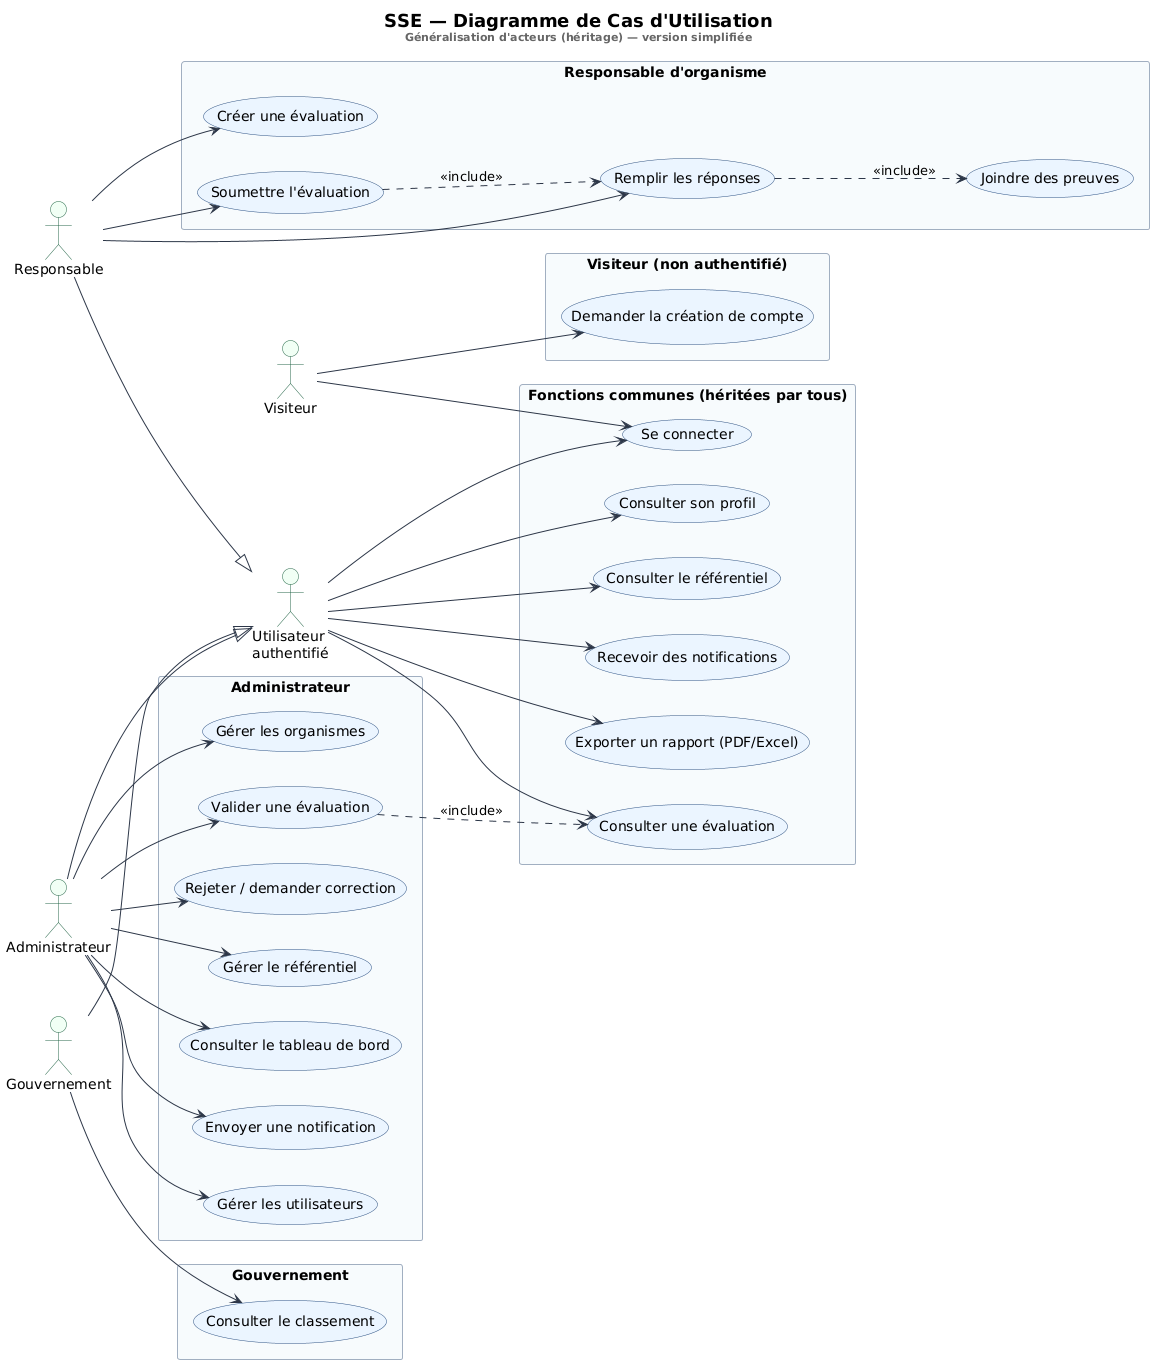

The diagram above was rendered by PlantUML. Its source (embedded in the PNG):
@startuml diagramme_cas_utilisation
' ============================================================
'  SSE — Diagramme de Cas d'Utilisation SIMPLIFIÉ
'  (avec généralisation d'acteurs = héritage)
' ============================================================

skinparam shadowing false
skinparam usecase {
  BackgroundColor #EBF4FF
  BorderColor #2C5282
  ArrowColor #2D3748
}
skinparam actor {
  BackgroundColor #F0FFF4
  BorderColor #276749
}
skinparam package {
  BorderColor #A0AEC0
  BackgroundColor #F7FAFC
}

left to right direction

title <size:18><b>SSE — Diagramme de Cas d'Utilisation</b></size>\n<size:11><color:#666666>Généralisation d'acteurs (héritage) — version simplifiée</color></size>

' ============ ACTEURS ============
actor "Visiteur" as Visiteur

' Acteur général (parent)
actor "Utilisateur\nauthentifié" as U

' Acteurs spécialisés (enfants) → héritent des CU de "U"
actor "Responsable" as Responsable
actor "Administrateur" as Admin
actor "Gouvernement" as Gouv

' ====== GÉNÉRALISATION (héritage d'acteurs) ======
Responsable --|> U
Admin --|> U
Gouv --|> U

' ============ CAS D'UTILISATION COMMUNS (hérités) ============
rectangle "Fonctions communes (héritées par tous)" {
  usecase "Se connecter" as UC_Login
  usecase "Consulter son profil" as UC_Profile
  usecase "Consulter le référentiel" as UC_Ref
  usecase "Consulter une évaluation" as UC_ViewEval
  usecase "Recevoir des notifications" as UC_Notif
  usecase "Exporter un rapport (PDF/Excel)" as UC_Export
}

U --> UC_Login
U --> UC_Profile
U --> UC_Ref
U --> UC_ViewEval
U --> UC_Notif
U --> UC_Export

' ============ CAS D'UTILISATION SPÉCIFIQUES ============

rectangle "Responsable d'organisme" {
  usecase "Créer une évaluation" as UC_Create
  usecase "Remplir les réponses" as UC_Fill
  usecase "Joindre des preuves" as UC_Upload
  usecase "Soumettre l'évaluation" as UC_Submit
}

Responsable --> UC_Create
Responsable --> UC_Fill
Responsable --> UC_Submit

UC_Submit ..> UC_Fill : <<include>>
UC_Fill ..> UC_Upload : <<include>>

rectangle "Administrateur" {
  usecase "Gérer les utilisateurs" as UC_Users
  usecase "Gérer les organismes" as UC_Org
  usecase "Valider une évaluation" as UC_Validate
  usecase "Rejeter / demander correction" as UC_Reject
  usecase "Gérer le référentiel" as UC_ManageRef
  usecase "Consulter le tableau de bord" as UC_KPI
  usecase "Envoyer une notification" as UC_Send
}

Admin --> UC_Users
Admin --> UC_Org
Admin --> UC_Validate
Admin --> UC_Reject
Admin --> UC_ManageRef
Admin --> UC_KPI
Admin --> UC_Send

UC_Validate ..> UC_ViewEval : <<include>>

rectangle "Gouvernement" {
  usecase "Consulter le classement" as UC_Ranking
}

Gouv --> UC_Ranking

' ============ CAS DU VISITEUR ============
rectangle "Visiteur (non authentifié)" {
  usecase "Demander la création de compte" as UC_Request
}

Visiteur --> UC_Login
Visiteur --> UC_Request

@enduml